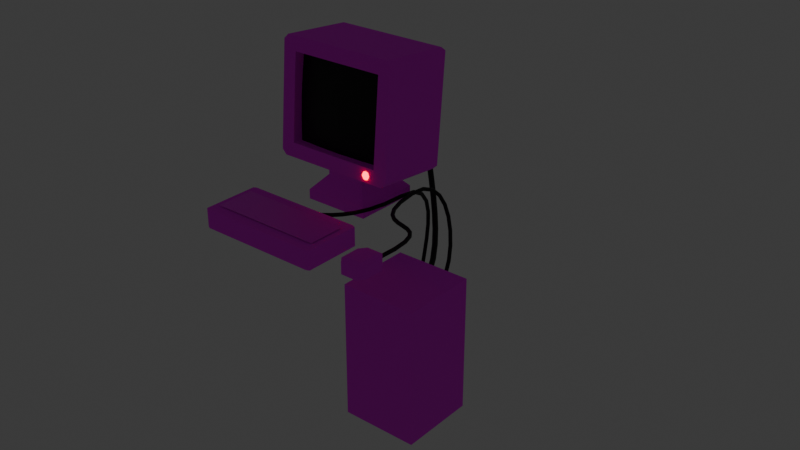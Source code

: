 # Source: computer.blend  (saved by Blender 4.0.36; exported with 4.5.12 LTS)
import bpy
from mathutils import Matrix  # noqa: F401  (used for matrix-valued properties, if any)

bpy.ops.wm.read_factory_settings(use_empty=True)
scene = bpy.context.scene
scene.name = 'Scene'

# ---- collections
col_collection = bpy.data.collections.new('Collection'); scene.collection.children.link(col_collection)

# ---- images (referenced by path relative to the original .blend; pixels are not part of the script)
import os
ASSET_DIR = os.environ.get("B2B_ASSET_DIR", "")  # directory of the original .blend (textures are referenced by path, not embedded)
HERE = os.path.dirname(os.path.abspath(__file__))  # packed textures are extracted next to this script under _unpacked/

def load_image(name, relpath, width, height, colorspace="sRGB"):
    """Load a texture the original file referenced (path relative to the .blend, or extracted next to this script)."""
    p = next((c for c in (os.path.join(HERE, relpath), os.path.join(ASSET_DIR, relpath)) if relpath and os.path.exists(c)), "")
    if p:
        img = bpy.data.images.load(p, check_existing=True)
        img.name = name
    else:  # same state as the original file: an image datablock whose file is absent (Cycles renders it pink)
        img = bpy.data.images.new(name, width, height)
        img.source = "FILE"
        img.filepath = "//" + (relpath or name)
    img.colorspace_settings.name = colorspace
    return img
img_office_wall_jpg = load_image('office_wall.jpg', 'office_wall.jpg', 1024, 1024, 'sRGB')
img_keyboard_png = load_image('KeyBoard.png', 'KeyBoard.png', 1024, 1024, 'sRGB')

# ---- materials (node trees are filled in below, after node groups)
mat_plastic = bpy.data.materials.new('Plastic')
mat_plastic.use_transparent_shadow = False
mat_material_002 = bpy.data.materials.new('Material.002')
mat_material_002.use_transparent_shadow = False
mat_material = bpy.data.materials.new('Material')
mat_material.alpha_threshold = 0.0
mat_material.use_transparent_shadow = False
mat_material.roughness = 0.5
mat_material.line_color = (0.0, 0.0, 0.0, 1.0)
mat_keyboard = bpy.data.materials.new('Keyboard')
mat_material_001 = bpy.data.materials.new('Material.001')
mat_material_001.alpha_threshold = 0.0
mat_material_001.use_transparent_shadow = False
mat_material_001.roughness = 0.5
mat_material_001.line_color = (0.0, 0.0, 0.0, 1.0)

# ---- material node trees
mat_plastic.use_nodes = True; mat_plastic.node_tree.nodes.clear()
_N = mat_plastic.node_tree.nodes; _L = mat_plastic.node_tree.links
n0 = _N.new('ShaderNodeBsdfPrincipled'); n0.name = 'Principled BSDF'; n0.location = (10, 300)
n0.inputs[2].default_value = 1.0
n0.inputs[3].default_value = 1.45
n1 = _N.new('ShaderNodeOutputMaterial'); n1.name = 'Material Output'; n1.location = (300, 300)
n2 = _N.new('ShaderNodeTexImage'); n2.name = 'Image Texture'; n2.location = (-291, 163)
n2.image = img_office_wall_jpg
n2.interpolation = 'Closest'
_L.new(n0.outputs[0], n1.inputs[0])
_L.new(n2.outputs[0], n0.inputs[0])
n1.is_active_output = True
mat_material_002.use_nodes = True; mat_material_002.node_tree.nodes.clear()
_N = mat_material_002.node_tree.nodes; _L = mat_material_002.node_tree.links
n0 = _N.new('ShaderNodeOutputMaterial'); n0.name = 'Material Output'; n0.location = (300, 300)
n1 = _N.new('ShaderNodeBsdfPrincipled'); n1.name = 'Principled BSDF'; n1.location = (10, 300)
n1.inputs[0].default_value = (1.0, 0.0, 0.0, 1.0)
n1.inputs[3].default_value = 1.45
n1.inputs[27].default_value = (2.0, 0.0, 0.0, 1.0)
n1.inputs[28].default_value = 5.0
_L.new(n1.outputs[0], n0.inputs[0])
n0.is_active_output = True
mat_material.use_nodes = True; mat_material.node_tree.nodes.clear()
_N = mat_material.node_tree.nodes; _L = mat_material.node_tree.links
n0 = _N.new('ShaderNodeOutputMaterial'); n0.name = 'Material Output'; n0.location = (-185, 304)
n1 = _N.new('ShaderNodeBsdfPrincipled'); n1.name = 'Principled BSDF'; n1.location = (-475, 304)
n1.inputs[0].default_value = (0.0, 0.0, 0.0, 1.0)
n1.inputs[3].default_value = 1.45
_L.new(n1.outputs[0], n0.inputs[0])
n0.is_active_output = True
mat_keyboard.use_nodes = True; mat_keyboard.node_tree.nodes.clear()
_N = mat_keyboard.node_tree.nodes; _L = mat_keyboard.node_tree.links
n0 = _N.new('ShaderNodeBsdfPrincipled'); n0.name = 'Principled BSDF'; n0.location = (10, 300)
n0.inputs[3].default_value = 1.45
n1 = _N.new('ShaderNodeOutputMaterial'); n1.name = 'Material Output'; n1.location = (300, 300)
n2 = _N.new('ShaderNodeTexImage'); n2.name = 'Image Texture'; n2.location = (-336, 226)
n2.image = img_keyboard_png
n2.interpolation = 'Closest'
n3 = _N.new('ShaderNodeMath'); n3.name = 'Math'; n3.location = (0, 0)
n3.hide = True
n3.operation = 'GREATER_THAN'
_L.new(n0.outputs[0], n1.inputs[0])
_L.new(n2.outputs[0], n0.inputs[0])
_L.new(n2.outputs[1], n3.inputs[0])
_L.new(n3.outputs[0], n0.inputs[4])
n1.is_active_output = True
mat_material_001.use_nodes = True; mat_material_001.node_tree.nodes.clear()
_N = mat_material_001.node_tree.nodes; _L = mat_material_001.node_tree.links
n0 = _N.new('ShaderNodeOutputMaterial'); n0.name = 'Material Output'; n0.location = (-185, 304)
n1 = _N.new('ShaderNodeBsdfPrincipled'); n1.name = 'Principled BSDF'; n1.location = (-475, 304)
n1.inputs[0].default_value = (0.0, 0.0, 0.0, 1.0)
n1.inputs[3].default_value = 1.45
_L.new(n1.outputs[0], n0.inputs[0])
n0.is_active_output = True

# ---- world
world_world = bpy.data.worlds.new('World'); scene.world = world_world
world_world.use_nodes = True; world_world.node_tree.nodes.clear()
_N = world_world.node_tree.nodes; _L = world_world.node_tree.links
n0 = _N.new('ShaderNodeOutputWorld'); n0.name = 'World Output'; n0.location = (300, 300)
n1 = _N.new('ShaderNodeBackground'); n1.name = 'Background'; n1.location = (10, 300)
n1.inputs[0].default_value = (0.05088, 0.05088, 0.05088, 1.0)
_L.new(n1.outputs[0], n0.inputs[0])
n0.is_active_output = True
world_world.color = (0.05088, 0.05088, 0.05088)
world_world.use_sun_shadow = False
world_world.sun_shadow_jitter_overblur = 0.0

# ---- meshes
me_cube_002 = bpy.data.meshes.new('Cube.002')
me_cube_002.from_pydata([(-0.5108, -0.2539, -0.4513), (-0.5108, -0.2539, 0.4513), (0.5108, -0.2539, -0.4513), (0.5108, -0.2539, 0.4513), (-0.39, 0.8661, -0.25), (-0.39, 0.8661, 0.25), (0.39, 0.8661, -0.25), (0.39, 0.8661, 0.25), (0.5108, -0.1092, 0.4513), (0.5108, -0.1092, -0.4513), (-0.5108, -0.1092, -0.4513), (-0.5108, -0.1092, 0.4513), (-0.61, 0.5161, -0.6), (-0.66, 0.5161, -0.55), (-0.6361, 0.5472, -0.569), (-0.66, 0.5161, 0.55), (-0.61, 0.5161, 0.6), (-0.6361, 0.5472, 0.569), (0.66, 0.5161, -0.55), (0.61, 0.5161, -0.6), (0.6361, 0.5472, -0.569), (0.61, 0.5161, 0.6), (0.66, 0.5161, 0.55), (0.6361, 0.5472, 0.569), (0.66, -0.2539, 0.55), (0.61, -0.2539, 0.6), (0.6246, -0.2539, 0.5647), (0.61, -0.2539, -0.6), (0.66, -0.2539, -0.55), (0.6246, -0.2539, -0.5647), (-0.66, -0.2539, -0.55), (-0.61, -0.2539, -0.6), (-0.6246, -0.2539, -0.5647), (-0.61, -0.2539, 0.6), (-0.66, -0.2539, 0.55), (-0.6246, -0.2539, 0.5647)], [], [(17, 16, 21, 23, 7, 5), (3, 1, 11, 8), (23, 22, 18, 20, 6, 7), (4, 5, 7, 6), (3, 2, 29, 28, 24, 26), (14, 13, 15, 17, 5, 4), (30, 34, 15, 13), (25, 21, 16, 33), (18, 22, 24, 28), (20, 19, 12, 14, 4, 6), (1, 3, 26, 25, 33, 35), (0, 1, 35, 34, 30, 32), (2, 0, 32, 31, 27, 29), (2, 3, 8, 9), (1, 0, 10, 11), (0, 2, 9, 10), (12, 13, 14), (15, 16, 17), (18, 19, 20), (21, 22, 23), (24, 25, 26), (27, 28, 29), (30, 31, 32), (33, 34, 35), (18, 28, 27, 19), (30, 13, 12, 31), (33, 16, 15, 34), (24, 22, 21, 25), (19, 27, 31, 12)])
_uv = me_cube_002.uv_layers.new(name='UVMap')
_uv.uv.foreach_set('vector', [0.008764, 0.366, 1.567e-08, 0.3586, 6.171e-10, 0.01412, 0.008764, 0.006761, 0.09883, 0.07624, 0.09883, 0.2965, 0.7511, 0.6612, 0.7511, 0.3727, 0.7919, 0.3727, 0.7919, 0.6612, 0.7677, 0.008764, 0.7765, 0.01412, 0.7765, 0.3247, 0.7677, 0.3301, 0.6777, 0.24, 0.6777, 0.09883, 0.24, 0.2965, 0.09883, 0.2965, 0.09883, 0.07624, 0.24, 0.07624, 0.3808, 0.3306, 0.6357, 0.3306, 0.6677, 0.3627, 0.6636, 0.3727, 0.353, 0.3727, 0.3488, 0.3627, 0.661, 0.7028, 0.6523, 0.6974, 0.6523, 0.3868, 0.661, 0.3815, 0.7511, 0.4715, 0.7511, 0.6127, 0.4348, 0.6974, 0.4348, 0.3868, 0.6523, 0.3868, 0.6523, 0.6974, 0.2174, 0.7313, -1.386e-08, 0.7313, 3.231e-08, 0.3868, 0.2174, 0.3868, 0.7765, 0.3247, 0.7765, 0.01412, 0.9939, 0.01412, 0.9939, 0.3247, 0.3301, 0.006761, 0.3388, 0.01412, 0.3388, 0.3586, 0.3301, 0.366, 0.24, 0.2965, 0.24, 0.07624, 0.3808, 0.04214, 0.3808, 0.3306, 0.3488, 0.3627, 0.3388, 0.3586, 0.3388, 0.01412, 0.3488, 0.01, 0.6357, 0.04214, 0.3808, 0.04214, 0.3488, 0.01, 0.353, 1.402e-09, 0.6636, -1.217e-08, 0.6677, 0.01, 0.6357, 0.3306, 0.6357, 0.04214, 0.6677, 0.01, 0.6777, 0.01412, 0.6777, 0.3586, 0.6677, 0.3627, 0.8328, 0.6276, 0.8328, 0.3727, 0.8737, 0.3727, 0.8737, 0.6276, 0.8737, 0.6276, 0.8737, 0.8824, 0.8328, 0.8824, 0.8328, 0.6276, 0.8328, 0.3727, 0.8328, 0.6612, 0.7919, 0.6612, 0.7919, 0.3727, 0.6565, 0.7074, 0.6523, 0.6974, 0.661, 0.7028, 0.6523, 0.3868, 0.6565, 0.3769, 0.661, 0.3815, 0.3334, 0.004197, 0.3388, 0.01412, 0.3301, 0.006761, 6.171e-10, 0.01412, 0.00544, 0.004197, 0.008764, 0.006761, 0.353, 0.3727, 0.3459, 0.3656, 0.3488, 0.3627, 0.6777, 0.3586, 0.6706, 0.3657, 0.6677, 0.3627, 0.6706, 0.007059, 0.6777, 0.01412, 0.6677, 0.01, 0.3459, 0.007083, 0.353, 1.402e-09, 0.3488, 0.01, 0.4348, 0.7454, 0.2174, 0.7454, 0.2174, 0.7313, 0.4348, 0.7313, 0.2174, 0.3727, 0.4348, 0.3727, 0.4348, 0.3868, 0.2174, 0.3868, 0.2174, 0.3868, 3.231e-08, 0.3868, 3.42e-08, 0.3727, 0.2174, 0.3727, 0.2174, 0.7454, -1.575e-08, 0.7454, -1.386e-08, 0.7313, 0.2174, 0.7313, 0.4348, 0.7313, 0.2174, 0.7313, 0.2174, 0.3868, 0.4348, 0.3868])
me_cube_002.materials.append(mat_plastic)
me_cube_002.update()
me_sphere = bpy.data.meshes.new('Sphere')
me_sphere.from_pydata([(0.025, 0.025, 0.03536), (0.03536, 0.03536, 0.0), (0.025, 0.025, -0.03536), (0.03536, 0.0, 0.03536), (0.05, 0.0, 0.0), (0.03536, 0.0, -0.03536), (0.025, -0.025, 0.03536), (0.03536, -0.03536, 0.0), (0.025, -0.025, -0.03536), (0.0, -0.03536, 0.03536), (0.0, -0.05, 0.0), (0.0, -0.03536, -0.03536), (-0.025, -0.025, 0.03536), (-0.03536, -0.03536, 0.0), (-0.025, -0.025, -0.03536), (0.0, 0.0, -0.05), (-0.03536, 0.0, 0.03536), (-0.05, 0.0, 0.0), (-0.03536, 0.0, -0.03536), (-0.025, 0.025, 0.03536), (-0.03536, 0.03536, 0.0), (-0.025, 0.025, -0.03536), (0.0, 0.0, 0.05), (0.0, 0.03536, 0.03536), (0.0, 0.05, 0.0), (0.0, 0.03536, -0.03536)], [], [(15, 25, 2), (24, 23, 0, 1), (25, 24, 1, 2), (23, 22, 0), (15, 2, 5), (1, 0, 3, 4), (2, 1, 4, 5), (0, 22, 3), (15, 5, 8), (4, 3, 6, 7), (5, 4, 7, 8), (3, 22, 6), (15, 8, 11), (7, 6, 9, 10), (8, 7, 10, 11), (6, 22, 9), (15, 11, 14), (10, 9, 12, 13), (11, 10, 13, 14), (9, 22, 12), (12, 22, 16), (15, 14, 18), (13, 12, 16, 17), (14, 13, 17, 18), (18, 17, 20, 21), (16, 22, 19), (15, 18, 21), (17, 16, 19, 20), (21, 20, 24, 25), (19, 22, 23), (15, 21, 25), (20, 19, 23, 24)])
_uv = me_sphere.uv_layers.new(name='UVMap')
_uv.uv.foreach_set('vector', [0.6875, 0.0, 0.75, 0.25, 0.625, 0.25, 0.75, 0.5, 0.75, 0.75, 0.625, 0.75, 0.625, 0.5, 0.75, 0.25, 0.75, 0.5, 0.625, 0.5, 0.625, 0.25, 0.75, 0.75, 0.6875, 1.0, 0.625, 0.75, 0.5625, 0.0, 0.625, 0.25, 0.5, 0.25, 0.625, 0.5, 0.625, 0.75, 0.5, 0.75, 0.5, 0.5, 0.625, 0.25, 0.625, 0.5, 0.5, 0.5, 0.5, 0.25, 0.625, 0.75, 0.5625, 1.0, 0.5, 0.75, 0.4375, 0.0, 0.5, 0.25, 0.375, 0.25, 0.5, 0.5, 0.5, 0.75, 0.375, 0.75, 0.375, 0.5, 0.5, 0.25, 0.5, 0.5, 0.375, 0.5, 0.375, 0.25, 0.5, 0.75, 0.4375, 1.0, 0.375, 0.75, 0.3125, 0.0, 0.375, 0.25, 0.25, 0.25, 0.375, 0.5, 0.375, 0.75, 0.25, 0.75, 0.25, 0.5, 0.375, 0.25, 0.375, 0.5, 0.25, 0.5, 0.25, 0.25, 0.375, 0.75, 0.3125, 1.0, 0.25, 0.75, 0.1875, 0.0, 0.25, 0.25, 0.125, 0.25, 0.25, 0.5, 0.25, 0.75, 0.125, 0.75, 0.125, 0.5, 0.25, 0.25, 0.25, 0.5, 0.125, 0.5, 0.125, 0.25, 0.25, 0.75, 0.1875, 1.0, 0.125, 0.75, 0.125, 0.75, 0.0625, 1.0, 0.0, 0.75, 0.0625, 0.0, 0.125, 0.25, 0.0, 0.25, 0.125, 0.5, 0.125, 0.75, 0.0, 0.75, 0.0, 0.5, 0.125, 0.25, 0.125, 0.5, 0.0, 0.5, 0.0, 0.25, 1.0, 0.25, 1.0, 0.5, 0.875, 0.5, 0.875, 0.25, 1.0, 0.75, 0.9375, 1.0, 0.875, 0.75, 0.9375, 0.0, 1.0, 0.25, 0.875, 0.25, 1.0, 0.5, 1.0, 0.75, 0.875, 0.75, 0.875, 0.5, 0.875, 0.25, 0.875, 0.5, 0.75, 0.5, 0.75, 0.25, 0.875, 0.75, 0.8125, 1.0, 0.75, 0.75, 0.8125, 0.0, 0.875, 0.25, 0.75, 0.25, 0.875, 0.5, 0.875, 0.75, 0.75, 0.75, 0.75, 0.5])
me_sphere.materials.append(mat_material_002)
me_sphere.update()
me_cube_003 = bpy.data.meshes.new('Cube.003')
me_cube_003.from_pydata([(0.5108, -0.1379, 0.4513), (0.5108, -0.1379, -0.4513), (-0.5108, -0.1379, -0.4513), (-0.5108, -0.1379, 0.4513), (0.5108, -0.1524, 0.2256), (0.5108, -0.1582, 0.0), (0.5108, -0.1524, -0.2256), (-0.2554, -0.1572, -0.4513), (2.98e-08, -0.1652, -0.4513), (0.2554, -0.1572, -0.4513), (0.2554, -0.1572, 0.4513), (-2.98e-08, -0.1652, 0.4513), (-0.2554, -0.1572, 0.4513), (-0.5108, -0.1524, 0.2256), (-0.5108, -0.1582, 0.0), (-0.5108, -0.1524, -0.2256), (0.2554, -0.1775, -0.2256), (-2.98e-08, -0.1881, -0.2256), (-0.2554, -0.1775, -0.2256), (0.2554, -0.1856, 0.0), (-2.98e-08, -0.1977, 0.0), (-0.2554, -0.1856, 0.0), (0.2554, -0.1775, 0.2256), (-2.98e-08, -0.1881, 0.2256), (-0.2554, -0.1775, 0.2256)], [], [(24, 12, 3, 13), (7, 18, 15, 2), (18, 21, 14, 15), (21, 24, 13, 14), (1, 6, 16, 9), (9, 16, 17, 8), (8, 17, 18, 7), (6, 5, 19, 16), (16, 19, 20, 17), (17, 20, 21, 18), (5, 4, 22, 19), (19, 22, 23, 20), (20, 23, 24, 21), (4, 0, 10, 22), (22, 10, 11, 23), (23, 11, 12, 24)])
_uv = me_cube_003.uv_layers.new(name='UVMap')
_uv.uv.foreach_set('vector', [0.2507, 0.7371, 0.2507, 0.9574, 0.001415, 0.9574, 0.001415, 0.7371, 0.2507, 0.07637, 0.2507, 0.2966, 0.001415, 0.2966, 0.001415, 0.07637, 0.2507, 0.2966, 0.2507, 0.5169, 0.001415, 0.5169, 0.001415, 0.2966, 0.2507, 0.5169, 0.2507, 0.7371, 0.001415, 0.7371, 0.001415, 0.5169, 0.9986, 0.07637, 0.9986, 0.2966, 0.7493, 0.2966, 0.7493, 0.07637, 0.7493, 0.07637, 0.7493, 0.2966, 0.5, 0.2966, 0.5, 0.07637, 0.5, 0.07637, 0.5, 0.2966, 0.2507, 0.2966, 0.2507, 0.07637, 0.9986, 0.2966, 0.9986, 0.5169, 0.7493, 0.5169, 0.7493, 0.2966, 0.7493, 0.2966, 0.7493, 0.5169, 0.5, 0.5169, 0.5, 0.2966, 0.5, 0.2966, 0.5, 0.5169, 0.2507, 0.5169, 0.2507, 0.2966, 0.9986, 0.5169, 0.9986, 0.7371, 0.7493, 0.7371, 0.7493, 0.5169, 0.7493, 0.5169, 0.7493, 0.7371, 0.5, 0.7371, 0.5, 0.5169, 0.5, 0.5169, 0.5, 0.7371, 0.2507, 0.7371, 0.2507, 0.5169, 0.9986, 0.7371, 0.9986, 0.9574, 0.7493, 0.9574, 0.7493, 0.7371, 0.7493, 0.7371, 0.7493, 0.9574, 0.5, 0.9574, 0.5, 0.7371, 0.5, 0.7371, 0.5, 0.9574, 0.2507, 0.9574, 0.2507, 0.7371])
me_cube_003.materials.append(mat_material)
me_cube_003.update()
me_cube = bpy.data.meshes.new('Cube')
me_cube.from_pydata([(-0.6552, 0.31, 3.725e-09), (-0.6052, 0.26, 0.2), (-0.6552, -0.31, 3.725e-09), (-0.6052, -0.26, 0.2), (0.6552, 0.31, 3.725e-09), (0.6052, 0.26, 0.2), (0.6552, -0.31, 3.725e-09), (0.6052, -0.26, 0.2), (-0.6552, 0.31, 0.2), (-0.6552, -0.31, 0.2), (0.6552, -0.31, 0.2), (0.6552, 0.31, 0.2)], [], [(0, 8, 9, 2), (2, 9, 10, 6), (6, 10, 11, 4), (4, 11, 8, 0), (2, 6, 4, 0), (7, 3, 1, 5), (1, 3, 9, 8), (3, 7, 10, 9), (7, 5, 11, 10), (5, 1, 8, 11)])
_uv = me_cube.uv_layers.new(name='UVMap')
_uv.uv.foreach_set('vector', [0.8913, 0.337, 1.0, 0.337, 1.0, 0.6739, 0.8913, 0.6739, 0.7826, 0.7122, 0.6739, 0.7122, 0.6739, 2.936e-09, 0.7826, -1.815e-09, 1.0, 0.337, 0.8913, 0.337, 0.8913, 9.631e-09, 1.0, 4.879e-09, 0.7826, -1.815e-09, 0.8913, -6.566e-09, 0.8913, 0.7122, 0.7826, 0.7122, 3.113e-08, 0.7122, 0.0, 0.0, 0.337, 1.766e-08, 0.337, 0.7122, 0.8343, 0.4974, 0.1765, 0.4974, 0.1765, 0.2148, 0.8343, 0.2148, 0.3641, 0.685, 0.6467, 0.685, 0.6739, 0.7122, 0.337, 0.7122, 0.6467, 0.685, 0.6467, 0.02717, 0.6739, 0.0, 0.6739, 0.7122, 0.6467, 0.02717, 0.3641, 0.02717, 0.337, 0.0, 0.6739, 0.0, 0.3641, 0.02717, 0.3641, 0.685, 0.337, 0.7122, 0.337, 0.0])
me_cube.materials.append(mat_plastic)
me_cube.materials.append(mat_keyboard)
me_cube.update()
me_cube_001 = bpy.data.meshes.new('Cube.001')
me_cube_001.from_pydata([(-0.35, -0.35, 0.105), (-0.21, -0.21, 0.4725), (-0.35, 0.35, 0.105), (-0.21, 0.21, 0.4725), (0.35, -0.35, 0.105), (0.21, -0.21, 0.4725), (0.35, 0.35, 0.105), (0.21, 0.21, 0.4725), (-0.21, -0.21, 0.2625), (-0.21, 0.21, 0.2625), (0.21, 0.21, 0.2625), (0.21, -0.21, 0.2625), (-0.35, 0.35, 0.005), (-0.35, -0.35, 0.005), (0.35, 0.35, 0.005), (0.35, -0.35, 0.005)], [], [(8, 1, 3, 9), (9, 3, 7, 10), (10, 7, 5, 11), (11, 5, 1, 8), (0, 2, 12, 13), (7, 3, 1, 5), (4, 11, 8, 0), (6, 10, 11, 4), (2, 9, 10, 6), (0, 8, 9, 2), (12, 14, 15, 13), (6, 4, 15, 14), (4, 0, 13, 15), (2, 6, 14, 12)])
_uv = me_cube_001.uv_layers.new(name='UVMap')
_uv.uv.foreach_set('vector', [0.942, 0.7273, 0.8057, 0.7273, 0.8057, 0.4545, 0.942, 0.4545, 0.8057, 0.7273, 0.6693, 0.7273, 0.6693, 0.4545, 0.8057, 0.4545, 0.3966, 0.7273, 0.5329, 0.7273, 0.5329, 1.0, 0.3966, 1.0, 0.5329, 0.7273, 0.6693, 0.7273, 0.6693, 1.0, 0.5329, 1.0, 0.2018, 0.4545, 0.2018, 0.9091, 0.1368, 0.9091, 0.1368, 0.4545, 0.6693, 0.7273, 0.3966, 0.7273, 0.3966, 0.4545, 0.6693, 0.4545, 0.4545, 1.609e-09, 0.5914, 0.09091, 0.5914, 0.3636, 0.4545, 0.4545, 0.5914, -4.373e-09, 0.7282, 0.09091, 0.7282, 0.3636, 0.5914, 0.4545, 0.8651, 0.4545, 0.7282, 0.3636, 0.7282, 0.09091, 0.8651, 5.142e-09, 0.1368, 0.9091, 3.548e-09, 0.8182, -8.374e-09, 0.5455, 0.1368, 0.4545, 0.4545, 0.4545, 0.0, 0.4545, 0.0, 4.295e-08, 0.4545, 0.0, 0.3316, 0.4545, 0.3316, 0.9091, 0.2667, 0.9091, 0.2667, 0.4545, 0.3966, 0.4545, 0.3966, 0.9091, 0.3316, 0.9091, 0.3316, 0.4545, 0.2667, 0.4545, 0.2667, 0.9091, 0.2018, 0.9091, 0.2018, 0.4545])
me_cube_001.materials.append(mat_plastic)
me_cube_001.update()
me_cube_004 = bpy.data.meshes.new('Cube.004')
me_cube_004.from_pydata([(-0.1417, -0.175, 0.02277), (-0.1417, -0.175, 0.1428), (-0.1417, 0.175, 0.02277), (-0.1417, 0.175, 0.1428), (0.1418, -0.175, 0.02277), (0.1418, -0.175, 0.1428), (0.1418, 0.175, 0.02277), (0.1418, 0.175, 0.1428), (-0.1417, 0.175, -0.003948), (-0.1417, -0.175, -0.003948), (0.1418, 0.175, -0.003948), (0.1418, -0.175, -0.003948)], [], [(0, 1, 3, 2), (2, 3, 7, 6), (6, 7, 5, 4), (4, 5, 1, 0), (2, 6, 10, 8), (7, 3, 1, 5), (8, 10, 11, 9), (0, 2, 8, 9), (6, 4, 11, 10), (4, 0, 9, 11)])
_uv = me_cube_004.uv_layers.new(name='UVMap')
_uv.uv.foreach_set('vector', [0.4286, 1.0, 0.2143, 1.0, 0.2143, 0.5, 0.4286, 0.5, 0.6429, 0.95, 0.4286, 0.95, 0.4286, 0.5, 0.6429, 0.5, 5.683e-10, 0.5, 0.2143, 0.5, 0.2143, 1.0, 2.242e-08, 1.0, 0.6429, 0.5, 0.8571, 0.5, 0.8571, 0.95, 0.6429, 0.95, 0.9049, 0.95, 0.9049, 0.5, 0.9526, 0.5, 0.9526, 0.95, -1.064e-08, 8.515e-08, 0.45, 1.617e-09, 0.45, 0.5, 1.121e-08, 0.5, 0.45, 8.677e-08, 0.9, 3.234e-09, 0.9, 0.5, 0.45, 0.5, 0.9477, -1.149e-09, 0.9477, 0.5, 0.9, 0.5, 0.9, 3.934e-08, 0.9954, -9.37e-10, 0.9954, 0.5, 0.9477, 0.5, 0.9477, 1.149e-09, 0.9049, 0.5, 0.9049, 0.95, 0.8571, 0.95, 0.8571, 0.5])
me_cube_004.materials.append(mat_plastic)
me_cube_004.update()
me_plane = bpy.data.meshes.new('Plane')
me_plane.from_pydata([(-0.5906, 0.05784, 0.0), (-0.5906, -0.07941, 0.0), (-0.5906, -0.2, 0.0), (-0.3561, -0.2, 0.0), (-0.1506, -0.2, 0.0), (-0.01158, -0.2, 0.0), (0.1404, -0.2, 0.0), (0.3127, -0.2, 0.0), (0.5906, -0.2, 0.0), (0.5906, -0.0009804, 0.0), (0.3735, 0.2, 0.0), (0.2316, 0.2, 0.0), (0.04632, 0.2, 0.0), (-0.1404, 0.2, 0.0), (-0.3011, 0.2, 0.0), (-0.4227, 0.2, 0.0), (-0.5906, 0.2, 0.0), (-0.5039, 0.04764, 0.0), (-0.4263, 0.1614, 0.0), (-0.4786, -0.1565, 0.0), (-0.3728, 0.004343, 0.0), (-0.3011, -0.1174, 0.0), (-0.1115, -0.005362, 0.0), (-0.2354, 0.1076, 0.0), (-0.1462, -0.1365, 0.0), (-0.07582, 0.1515, 0.0), (0.07564, -0.1322, 0.0), (0.06786, 0.03192, 0.0), (0.2327, -0.1043, 0.0), (0.09084, 0.1512, 0.0), (0.2504, 0.1152, 0.0), (0.3897, -0.01419, 0.0), (0.3851, 0.1719, 0.0), (0.3662, -0.1415, 0.0), (0.5906, 0.2, 0.0), (0.5175, 0.03019, 0.0)], [], [(25, 13, 23), (30, 11, 29), (32, 10, 30), (34, 10, 32), (2, 19, 1), (1, 17, 0), (0, 17, 16), (18, 16, 17), (3, 19, 2), (20, 17, 19), (21, 20, 19), (15, 18, 23, 14), (21, 23, 20), (4, 24, 3), (22, 23, 21), (5, 24, 4), (5, 26, 24), (24, 26, 22), (22, 27, 25), (26, 27, 22), (28, 27, 26), (27, 30, 29), (30, 27, 28), (7, 28, 6), (31, 30, 28), (31, 28, 33), (32, 30, 31), (8, 33, 7), (34, 32, 31), (8, 31, 33), (8, 35, 31), (9, 35, 8), (9, 34, 35), (18, 15, 16), (23, 13, 14), (25, 12, 13), (25, 29, 12), (29, 11, 12), (30, 10, 11), (1, 19, 17), (20, 18, 17), (3, 21, 19), (20, 23, 18), (3, 24, 21), (24, 22, 21), (23, 22, 25), (25, 27, 29), (5, 6, 26), (6, 28, 26), (7, 33, 28), (35, 34, 31)])
_uv = me_plane.uv_layers.new(name='UVMap')
_uv.uv.foreach_set('vector', [0.4358, 0.8788, 0.3811, 1.0, 0.3007, 0.769, 0.712, 0.7879, 0.6961, 1.0, 0.5769, 0.878, 0.826, 0.9298, 0.8162, 1.0, 0.712, 0.7879, 1.0, 1.0, 0.8162, 1.0, 0.826, 0.9298, 0.0, 0.0, 0.09482, 0.1088, 0.0, 0.3015, 0.0, 0.3015, 0.07338, 0.6191, 0.0, 0.6446, 0.0, 0.6446, 0.07338, 0.6191, 0.0, 1.0, 0.1391, 0.9034, 0.0, 1.0, 0.07338, 0.6191, 0.1985, 0.0, 0.09482, 0.1088, 0.0, 0.0, 0.1844, 0.5109, 0.07338, 0.6191, 0.09482, 0.1088, 0.2451, 0.2064, 0.1844, 0.5109, 0.09482, 0.1088, 0.1422, 1.0, 0.1391, 0.9034, 0.3007, 0.769, 0.2451, 1.0, 0.2451, 0.2064, 0.3007, 0.769, 0.1844, 0.5109, 0.3725, 0.0, 0.3762, 0.1587, 0.1985, 0.0, 0.4056, 0.4866, 0.3007, 0.769, 0.2451, 0.2064, 0.4902, 0.0, 0.3762, 0.1587, 0.3725, 0.0, 0.4902, 0.0, 0.564, 0.1694, 0.3762, 0.1587, 0.3762, 0.1587, 0.564, 0.1694, 0.4056, 0.4866, 0.4056, 0.4866, 0.5574, 0.5798, 0.4358, 0.8788, 0.564, 0.1694, 0.5574, 0.5798, 0.4056, 0.4866, 0.697, 0.2393, 0.5574, 0.5798, 0.564, 0.1694, 0.5574, 0.5798, 0.712, 0.7879, 0.5769, 0.878, 0.712, 0.7879, 0.5574, 0.5798, 0.697, 0.2393, 0.7647, 0.0, 0.697, 0.2393, 0.6189, 0.0, 0.8299, 0.4645, 0.712, 0.7879, 0.697, 0.2393, 0.8299, 0.4645, 0.697, 0.2393, 0.81, 0.1464, 0.826, 0.9298, 0.712, 0.7879, 0.8299, 0.4645, 1.0, 0.0, 0.81, 0.1464, 0.7647, 0.0, 1.0, 1.0, 0.826, 0.9298, 0.8299, 0.4645, 1.0, 0.0, 0.8299, 0.4645, 0.81, 0.1464, 1.0, 0.0, 0.9381, 0.5755, 0.8299, 0.4645, 1.0, 0.4975, 0.9381, 0.5755, 1.0, 0.0, 1.0, 0.4975, 1.0, 1.0, 0.9381, 0.5755, 0.1391, 0.9034, 0.1422, 1.0, 0.0, 1.0, 0.3007, 0.769, 0.3811, 1.0, 0.2451, 1.0, 0.4358, 0.8788, 0.5392, 1.0, 0.3811, 1.0, 0.4358, 0.8788, 0.5769, 0.878, 0.5392, 1.0, 0.5769, 0.878, 0.6961, 1.0, 0.5392, 1.0, 0.712, 0.7879, 0.8162, 1.0, 0.6961, 1.0, 0.0, 0.3015, 0.09482, 0.1088, 0.07338, 0.6191, 0.1844, 0.5109, 0.1391, 0.9034, 0.07338, 0.6191, 0.1985, 0.0, 0.2451, 0.2064, 0.09482, 0.1088, 0.1844, 0.5109, 0.3007, 0.769, 0.1391, 0.9034, 0.1985, 0.0, 0.3762, 0.1587, 0.2451, 0.2064, 0.3762, 0.1587, 0.4056, 0.4866, 0.2451, 0.2064, 0.3007, 0.769, 0.4056, 0.4866, 0.4358, 0.8788, 0.4358, 0.8788, 0.5574, 0.5798, 0.5769, 0.878, 0.4902, 0.0, 0.6189, 0.0, 0.564, 0.1694, 0.6189, 0.0, 0.697, 0.2393, 0.564, 0.1694, 0.7647, 0.0, 0.81, 0.1464, 0.697, 0.2393, 0.9381, 0.5755, 1.0, 1.0, 0.8299, 0.4645])
me_plane.materials.append(mat_keyboard)
me_plane.update()
me_cube_005 = bpy.data.meshes.new('Cube.005')
me_cube_005.from_pydata([(-0.4, -0.8, -0.3133), (-0.4, -0.8, 0.4867), (-0.4, 0.0, -0.3133), (-0.4, 0.0, 0.4867), (0.4, -0.8, -0.3133), (0.4, -0.8, 0.4867), (0.4, 0.0, -0.3133), (0.4, 0.0, 0.4867), (-0.4, -0.8, 1.127), (-0.4, 0.0, 1.127), (0.4, 0.0, 1.127), (0.4, -0.8, 1.127)], [], [(0, 1, 3, 2), (2, 3, 7, 6), (6, 7, 5, 4), (4, 5, 1, 0), (2, 6, 4, 0), (3, 1, 8, 9), (10, 9, 8, 11), (1, 5, 11, 8), (7, 3, 9, 10), (5, 7, 10, 11)])
_uv = me_cube_005.uv_layers.new(name='UVMap')
_uv.uv.foreach_set('vector', [0.375, 0.0, 0.625, 0.0, 0.625, 0.25, 0.375, 0.25, 0.375, 0.25, 0.625, 0.25, 0.625, 0.5, 0.375, 0.5, 0.375, 0.5, 0.625, 0.5, 0.625, 0.75, 0.375, 0.75, 0.375, 0.75, 0.625, 0.75, 0.625, 1.0, 0.375, 1.0, 0.125, 0.5, 0.375, 0.5, 0.375, 0.75, 0.125, 0.75, 0.625, 0.25, 0.625, 0.0, 0.625, 0.0, 0.625, 0.25, 0.625, 0.5, 0.875, 0.5, 0.875, 0.75, 0.625, 0.75, 0.625, 1.0, 0.625, 0.75, 0.625, 0.75, 0.625, 1.0, 0.625, 0.5, 0.625, 0.25, 0.625, 0.25, 0.625, 0.5, 0.625, 0.75, 0.625, 0.5, 0.625, 0.5, 0.625, 0.75])
me_cube_005.materials.append(mat_plastic)
me_cube_005.update()

# ---- curves / text
cu_beziercurve = bpy.data.curves.new('BezierCurve', 'CURVE')
cu_beziercurve.dimensions = '3D'
_sp = cu_beziercurve.splines.new('BEZIER'); _sp.bezier_points.add(2)
_sp.bezier_points.foreach_set('co', [-0.8957, -0.0647, 0.1149, 0.07046, -0.4886, 0.1127, -0.243, -0.8779, -0.7004])
_sp.bezier_points.foreach_set('handle_left', [-1.396, -0.5647, 0.1149, -1.059, -0.2897, 0.1741, 0.7164, -0.2497, -1.499])
_sp.bezier_points.foreach_set('handle_right', [-0.3957, 0.4353, 0.1149, 1.054, -0.6618, 0.05918, -0.9295, -1.327, -0.1288])
for _p, _l, _r in zip(_sp.bezier_points, ['ALIGNED', 'ALIGNED', 'ALIGNED'], ['ALIGNED', 'ALIGNED', 'ALIGNED']): _p.handle_left_type = _l; _p.handle_right_type = _r
_sp.order_u = 0
_sp.order_v = 0
cu_beziercurve.materials.append(mat_material)
cu_beziercurve.use_path = True
cu_beziercurve.bevel_depth = 0.02
cu_beziercurve.fill_mode = 'FULL'
cu_beziercurve_001 = bpy.data.curves.new('BezierCurve.001', 'CURVE')
cu_beziercurve_001.dimensions = '3D'
_sp = cu_beziercurve_001.splines.new('BEZIER'); _sp.bezier_points.add(2)
_sp.bezier_points.foreach_set('co', [-1.206, -0.08623, 0.3057, 0.03077, 0.1359, 0.354, -0.4415, -0.2222, -0.4748])
_sp.bezier_points.foreach_set('handle_left', [-1.877, 0.1379, 0.3114, -1.111, 0.2398, 0.4221, -0.332, -0.559, -0.4067])
_sp.bezier_points.foreach_set('handle_right', [-0.157, -0.437, 0.2968, 1.025, 0.04549, 0.2948, -0.7452, 0.7117, -0.6635])
for _p, _l, _r in zip(_sp.bezier_points, ['ALIGNED', 'ALIGNED', 'ALIGNED'], ['ALIGNED', 'ALIGNED', 'ALIGNED']): _p.handle_left_type = _l; _p.handle_right_type = _r
_sp.order_u = 0
_sp.order_v = 0
cu_beziercurve_001.materials.append(mat_material)
cu_beziercurve_001.use_path = True
cu_beziercurve_001.bevel_depth = 0.02
cu_beziercurve_001.fill_mode = 'FULL'
cu_beziercurve_002 = bpy.data.curves.new('BezierCurve.002', 'CURVE')
cu_beziercurve_002.dimensions = '3D'
_sp = cu_beziercurve_002.splines.new('BEZIER'); _sp.bezier_points.add(1)
_sp.bezier_points.foreach_set('co', [-0.8957, -0.0647, 0.1149, 0.06492, 0.2732, 1.492])
_sp.bezier_points.foreach_set('handle_left', [-1.598, 0.0166, 0.1149, 0.738, 0.5314, 0.5979])
_sp.bezier_points.foreach_set('handle_right', [-0.1933, -0.146, 0.1149, -0.5212, 0.04844, 2.27])
for _p, _l, _r in zip(_sp.bezier_points, ['ALIGNED', 'ALIGNED'], ['ALIGNED', 'ALIGNED']): _p.handle_left_type = _l; _p.handle_right_type = _r
_sp.order_u = 0
_sp.order_v = 0
cu_beziercurve_002.materials.append(mat_material_001)
cu_beziercurve_002.use_path = True
cu_beziercurve_002.bevel_depth = 0.03
cu_beziercurve_002.fill_mode = 'FULL'

# ---- objects
ob_cube = bpy.data.objects.new('Cube', me_cube_002)
ob_sphere = bpy.data.objects.new('Sphere', me_sphere)
ob_cube_001 = bpy.data.objects.new('Cube.001', me_cube_003)
ob_cube_002 = bpy.data.objects.new('Cube.002', me_cube)
ob_cube_003 = bpy.data.objects.new('Cube.003', me_cube_001)
ob_cube_004 = bpy.data.objects.new('Cube.004', me_cube_004)
ob_plane = bpy.data.objects.new('Plane', me_plane)
ob_beziercurve = bpy.data.objects.new('BezierCurve', cu_beziercurve)
ob_beziercurve_001 = bpy.data.objects.new('BezierCurve.001', cu_beziercurve_001)
ob_cube_005 = bpy.data.objects.new('Cube.005', me_cube_005)
ob_beziercurve_002 = bpy.data.objects.new('BezierCurve.002', cu_beziercurve_002)

# ---- transforms, parenting, visibility, modifiers, constraints
ob_cube.location = (0.0, 0.01511, 0.9926)
ob_cube.rotation_euler = (-0.08727, -0.0, 0.0)
ob_sphere.location = (0.42, -0.2602, 0.4847)
ob_sphere.rotation_euler = (-0.08727, -0.0, 0.0)
ob_cube_001.location = (0.0, 0.01511, 0.9926)
ob_cube_001.rotation_euler = (-0.08727, -0.0, 0.0)
ob_cube_002.location = (0.0, -1.0, 0.0)
_m = ob_cube_002.modifiers.new('Bevel', 'BEVEL')
_m.width = 2.5
_m.width_pct = 2.5
_m.limit_method = 'NONE'
_m.offset_type = 'PERCENT'
ob_cube_003.location = (0.0, 0.1, 0.0)
ob_cube_004.location = (1.0, -1.0, 0.01)
_m = ob_cube_004.modifiers.new('Bevel', 'BEVEL')
_m.width = 20.0
_m.width_pct = 20.0
_m.limit_method = 'NONE'
_m.offset_type = 'PERCENT'
ob_plane.location = (0.0, -1.0, 0.2123)
ob_beziercurve.location = (0.0, 0.0, 0.0)
ob_beziercurve.rotation_euler = (0.0, -0.0, 1.833)
ob_beziercurve_001.location = (0.6326, 0.3087, -0.2444)
ob_beziercurve_001.rotation_euler = (0.0, -0.0, 1.833)
ob_cube_005.location = (1.0, 0.0, -1.5)
ob_beziercurve_002.location = (0.544, 0.7994, -0.8255)
ob_beziercurve_002.rotation_euler = (0.0, -0.0, 1.833)

# ---- collection membership
col_collection.objects.link(ob_cube)
col_collection.objects.link(ob_sphere)
col_collection.objects.link(ob_cube_001)
col_collection.objects.link(ob_cube_002)
col_collection.objects.link(ob_cube_003)
col_collection.objects.link(ob_cube_004)
col_collection.objects.link(ob_plane)
col_collection.objects.link(ob_beziercurve)
col_collection.objects.link(ob_beziercurve_001)
col_collection.objects.link(ob_cube_005)
col_collection.objects.link(ob_beziercurve_002)

# ---- scene / render settings (as saved in the file)
scene.frame_start = 1; scene.frame_end = 250; scene.frame_set(2)
scene.render.engine = 'BLENDER_EEVEE_NEXT'
scene.cycles.sampling_pattern = 'TABULATED_SOBOL'
bpy.context.view_layer.update()

# ---- added for rendering (the .blend has no active camera): camera
cam_auto = bpy.data.cameras.new('AutoCamera')
cam_auto.lens = 50.0
cam_auto.sensor_width = 36.0
cam_auto.clip_end = 1000.0
ob_auto_camera = bpy.data.objects.new('AutoCamera', cam_auto)
scene.collection.objects.link(ob_auto_camera)
ob_auto_camera.location = (6.64225, -7.25486, 4.75886)
ob_auto_camera.rotation_euler = (1.09748, -7.21219e-08, 0.694738)
scene.camera = ob_auto_camera
bpy.context.view_layer.update()
